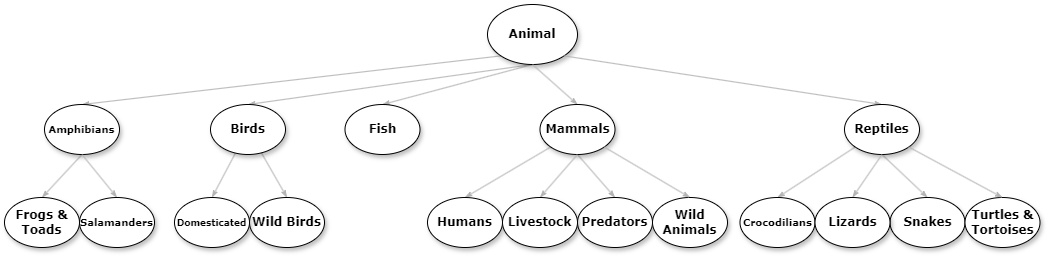

The diagram above was exported from draw.io. Its source (the exported page's mxGraphModel, read from the mxfile embedded in the PNG):
<mxGraphModel dx="1134" dy="1087" grid="1" gridSize="10" guides="1" tooltips="1" connect="1" arrows="1" fold="1" page="1" pageScale="1" pageWidth="1100" pageHeight="850" background="none" math="0" shadow="0">
  <root>
    <mxCell id="0" />
    <mxCell id="1" parent="0" />
    <mxCell id="1ea317790d2ca983-12" style="edgeStyle=none;rounded=0;html=1;labelBackgroundColor=none;startArrow=none;startFill=0;startSize=5;endArrow=classicThin;endFill=1;endSize=5;jettySize=auto;orthogonalLoop=1;strokeColor=#B3B3B3;strokeWidth=1;fontFamily=Verdana;fontSize=12;exitX=0.5;exitY=1;exitDx=0;exitDy=0;fontStyle=1;entryX=0.5;entryY=0;entryDx=0;entryDy=0;" parent="1" source="1ea317790d2ca983-1" target="1ea317790d2ca983-2" edge="1">
      <mxGeometry relative="1" as="geometry" />
    </mxCell>
    <mxCell id="1ea317790d2ca983-13" value="" style="edgeStyle=none;rounded=0;html=1;labelBackgroundColor=none;startArrow=none;startFill=0;startSize=5;endArrow=classicThin;endFill=1;endSize=5;jettySize=auto;orthogonalLoop=1;strokeColor=#B3B3B3;strokeWidth=1;fontFamily=Verdana;fontSize=12;exitX=0;exitY=1;exitDx=0;exitDy=0;fontStyle=1;entryX=0.5;entryY=0;entryDx=0;entryDy=0;" parent="1" source="1ea317790d2ca983-1" target="1ea317790d2ca983-9" edge="1">
      <mxGeometry relative="1" as="geometry" />
    </mxCell>
    <mxCell id="1ea317790d2ca983-14" value="" style="edgeStyle=none;rounded=0;html=1;labelBackgroundColor=none;startArrow=none;startFill=0;startSize=5;endArrow=classicThin;endFill=1;endSize=5;jettySize=auto;orthogonalLoop=1;strokeColor=#B3B3B3;strokeWidth=1;fontFamily=Verdana;fontSize=12;exitX=0.5;exitY=1;exitDx=0;exitDy=0;fontStyle=1;entryX=0.5;entryY=0;entryDx=0;entryDy=0;" parent="1" source="1ea317790d2ca983-1" target="1ea317790d2ca983-3" edge="1">
      <mxGeometry relative="1" as="geometry" />
    </mxCell>
    <mxCell id="1ea317790d2ca983-1" value="Animal" style="ellipse;whiteSpace=wrap;html=1;rounded=0;shadow=1;comic=0;labelBackgroundColor=none;strokeWidth=1;fontFamily=Verdana;fontSize=12;align=center;fontStyle=1;" parent="1" vertex="1">
      <mxGeometry x="763" y="130" width="90" height="60" as="geometry" />
    </mxCell>
    <mxCell id="1ea317790d2ca983-21" value="" style="edgeStyle=none;rounded=0;html=1;labelBackgroundColor=none;startArrow=none;startFill=0;startSize=5;endArrow=classicThin;endFill=1;endSize=5;jettySize=auto;orthogonalLoop=1;strokeColor=#B3B3B3;strokeWidth=1;fontFamily=Verdana;fontSize=12;fontStyle=1;entryX=0.5;entryY=0;entryDx=0;entryDy=0;" parent="1" source="1ea317790d2ca983-2" target="1ea317790d2ca983-7" edge="1">
      <mxGeometry relative="1" as="geometry" />
    </mxCell>
    <mxCell id="1ea317790d2ca983-22" value="" style="edgeStyle=none;rounded=0;html=1;labelBackgroundColor=none;startArrow=none;startFill=0;startSize=5;endArrow=classicThin;endFill=1;endSize=5;jettySize=auto;orthogonalLoop=1;strokeColor=#B3B3B3;strokeWidth=1;fontFamily=Verdana;fontSize=12;fontStyle=1;entryX=0.5;entryY=0;entryDx=0;entryDy=0;" parent="1" source="1ea317790d2ca983-2" target="1ea317790d2ca983-6" edge="1">
      <mxGeometry relative="1" as="geometry" />
    </mxCell>
    <mxCell id="1ea317790d2ca983-2" value="&lt;span&gt;Birds&lt;/span&gt;" style="ellipse;whiteSpace=wrap;html=1;rounded=0;shadow=1;comic=0;labelBackgroundColor=none;strokeWidth=1;fontFamily=Verdana;fontSize=12;align=center;fontStyle=1;" parent="1" vertex="1">
      <mxGeometry x="486" y="230" width="75" height="50" as="geometry" />
    </mxCell>
    <mxCell id="1ea317790d2ca983-3" value="&lt;span&gt;Fish&lt;/span&gt;" style="ellipse;whiteSpace=wrap;html=1;rounded=0;shadow=1;comic=0;labelBackgroundColor=none;strokeWidth=1;fontFamily=Verdana;fontSize=12;align=center;fontStyle=1;" parent="1" vertex="1">
      <mxGeometry x="620.5" y="230" width="75" height="50" as="geometry" />
    </mxCell>
    <mxCell id="1ea317790d2ca983-6" value="&lt;span&gt;Wild Birds&lt;/span&gt;" style="ellipse;whiteSpace=wrap;html=1;rounded=0;shadow=1;comic=0;labelBackgroundColor=none;strokeWidth=1;fontFamily=Verdana;fontSize=12;align=center;fontStyle=1;" parent="1" vertex="1">
      <mxGeometry x="525" y="323" width="75" height="50" as="geometry" />
    </mxCell>
    <mxCell id="1ea317790d2ca983-7" value="&lt;span&gt;&lt;font style=&quot;font-size: 9px;&quot;&gt;Domesticated&lt;/font&gt;&lt;/span&gt;" style="ellipse;whiteSpace=wrap;html=1;rounded=0;shadow=1;comic=0;labelBackgroundColor=none;strokeWidth=1;fontFamily=Verdana;fontSize=12;align=center;fontStyle=1;" parent="1" vertex="1">
      <mxGeometry x="450" y="323" width="75" height="50" as="geometry" />
    </mxCell>
    <mxCell id="1ea317790d2ca983-19" value="" style="edgeStyle=none;rounded=0;html=1;labelBackgroundColor=none;startArrow=none;startFill=0;startSize=5;endArrow=classicThin;endFill=1;endSize=5;jettySize=auto;orthogonalLoop=1;strokeColor=#B3B3B3;strokeWidth=1;fontFamily=Verdana;fontSize=12;exitX=0.5;exitY=1;exitDx=0;exitDy=0;fontStyle=1;entryX=0.5;entryY=0;entryDx=0;entryDy=0;" parent="1" source="1ea317790d2ca983-9" target="1ea317790d2ca983-10" edge="1">
      <mxGeometry relative="1" as="geometry" />
    </mxCell>
    <mxCell id="1ea317790d2ca983-9" value="&lt;font style=&quot;font-size: 10px;&quot;&gt;Amphibians&lt;/font&gt;" style="ellipse;whiteSpace=wrap;html=1;rounded=0;shadow=1;comic=0;labelBackgroundColor=none;strokeWidth=1;fontFamily=Verdana;fontSize=12;align=center;fontStyle=1;" parent="1" vertex="1">
      <mxGeometry x="320" y="230" width="75" height="50" as="geometry" />
    </mxCell>
    <mxCell id="1ea317790d2ca983-10" value="&lt;span&gt;Frogs&amp;nbsp;&lt;/span&gt;&lt;span style=&quot;background-color: initial;&quot;&gt;&amp;amp;&lt;/span&gt;&lt;div&gt;&lt;span&gt;Toads&lt;/span&gt;&lt;/div&gt;" style="ellipse;whiteSpace=wrap;html=1;rounded=0;shadow=1;comic=0;labelBackgroundColor=none;strokeWidth=1;fontFamily=Verdana;fontSize=12;align=center;fontStyle=1;" parent="1" vertex="1">
      <mxGeometry x="280" y="323" width="75" height="50" as="geometry" />
    </mxCell>
    <mxCell id="3awBFFgHuPWIsDH0awba-1" style="edgeStyle=none;rounded=0;html=1;labelBackgroundColor=none;startArrow=none;startFill=0;startSize=5;endArrow=classicThin;endFill=1;endSize=5;jettySize=auto;orthogonalLoop=1;strokeColor=#B3B3B3;strokeWidth=1;fontFamily=Verdana;fontSize=12;exitX=0.5;exitY=1;exitDx=0;exitDy=0;fontStyle=1;entryX=0.5;entryY=0;entryDx=0;entryDy=0;" edge="1" parent="1" target="3awBFFgHuPWIsDH0awba-4" source="1ea317790d2ca983-1">
      <mxGeometry relative="1" as="geometry">
        <mxPoint x="525.5" y="80" as="sourcePoint" />
      </mxGeometry>
    </mxCell>
    <mxCell id="3awBFFgHuPWIsDH0awba-2" value="" style="edgeStyle=none;rounded=0;html=1;labelBackgroundColor=none;startArrow=none;startFill=0;startSize=5;endArrow=classicThin;endFill=1;endSize=5;jettySize=auto;orthogonalLoop=1;strokeColor=#B3B3B3;strokeWidth=1;fontFamily=Verdana;fontSize=12;exitX=0;exitY=1;exitDx=0;exitDy=0;fontStyle=1;entryX=0.5;entryY=0;entryDx=0;entryDy=0;" edge="1" parent="1" source="3awBFFgHuPWIsDH0awba-4" target="3awBFFgHuPWIsDH0awba-6">
      <mxGeometry relative="1" as="geometry" />
    </mxCell>
    <mxCell id="3awBFFgHuPWIsDH0awba-3" value="" style="edgeStyle=none;rounded=0;html=1;labelBackgroundColor=none;startArrow=none;startFill=0;startSize=5;endArrow=classicThin;endFill=1;endSize=5;jettySize=auto;orthogonalLoop=1;strokeColor=#B3B3B3;strokeWidth=1;fontFamily=Verdana;fontSize=12;exitX=0.5;exitY=1;exitDx=0;exitDy=0;fontStyle=1;entryX=0.5;entryY=0;entryDx=0;entryDy=0;" edge="1" parent="1" source="3awBFFgHuPWIsDH0awba-4" target="3awBFFgHuPWIsDH0awba-5">
      <mxGeometry x="0.1498" y="19" relative="1" as="geometry">
        <mxPoint as="offset" />
      </mxGeometry>
    </mxCell>
    <mxCell id="3awBFFgHuPWIsDH0awba-4" value="&lt;span&gt;Mammals&lt;/span&gt;" style="ellipse;whiteSpace=wrap;html=1;rounded=0;shadow=1;comic=0;labelBackgroundColor=none;strokeWidth=1;fontFamily=Verdana;fontSize=12;align=center;fontStyle=1;" vertex="1" parent="1">
      <mxGeometry x="815.5" y="230" width="75" height="50" as="geometry" />
    </mxCell>
    <mxCell id="3awBFFgHuPWIsDH0awba-5" value="&lt;span&gt;Predators&lt;/span&gt;" style="ellipse;whiteSpace=wrap;html=1;rounded=0;shadow=1;comic=0;labelBackgroundColor=none;strokeWidth=1;fontFamily=Verdana;fontSize=12;align=center;fontStyle=1;" vertex="1" parent="1">
      <mxGeometry x="853" y="323" width="75" height="50" as="geometry" />
    </mxCell>
    <mxCell id="3awBFFgHuPWIsDH0awba-6" value="&lt;span&gt;Humans&lt;/span&gt;" style="ellipse;whiteSpace=wrap;html=1;rounded=0;shadow=1;comic=0;labelBackgroundColor=none;strokeWidth=1;fontFamily=Verdana;fontSize=12;align=center;fontStyle=1;" vertex="1" parent="1">
      <mxGeometry x="703" y="323" width="75" height="50" as="geometry" />
    </mxCell>
    <mxCell id="3awBFFgHuPWIsDH0awba-12" style="edgeStyle=none;rounded=0;html=1;labelBackgroundColor=none;startArrow=none;startFill=0;startSize=5;endArrow=classicThin;endFill=1;endSize=5;jettySize=auto;orthogonalLoop=1;strokeColor=#B3B3B3;strokeWidth=1;fontFamily=Verdana;fontSize=12;exitX=1;exitY=1;exitDx=0;exitDy=0;entryX=0.5;entryY=0;entryDx=0;entryDy=0;fontStyle=1;" edge="1" parent="1" source="1ea317790d2ca983-1" target="3awBFFgHuPWIsDH0awba-21">
      <mxGeometry relative="1" as="geometry">
        <mxPoint x="622.5" y="91" as="sourcePoint" />
        <mxPoint x="1106" y="190" as="targetPoint" />
      </mxGeometry>
    </mxCell>
    <mxCell id="3awBFFgHuPWIsDH0awba-13" value="&lt;span&gt;&lt;font style=&quot;font-size: 10px;&quot;&gt;Salamanders&lt;/font&gt;&lt;/span&gt;" style="ellipse;whiteSpace=wrap;html=1;rounded=0;shadow=1;comic=0;labelBackgroundColor=none;strokeWidth=1;fontFamily=Verdana;fontSize=12;align=center;fontStyle=1;" vertex="1" parent="1">
      <mxGeometry x="355" y="323" width="75" height="50" as="geometry" />
    </mxCell>
    <mxCell id="3awBFFgHuPWIsDH0awba-14" value="" style="edgeStyle=none;rounded=0;html=1;labelBackgroundColor=none;startArrow=none;startFill=0;startSize=5;endArrow=classicThin;endFill=1;endSize=5;jettySize=auto;orthogonalLoop=1;strokeColor=#B3B3B3;strokeWidth=1;fontFamily=Verdana;fontSize=12;entryX=0.5;entryY=0;entryDx=0;entryDy=0;exitX=0.5;exitY=1;exitDx=0;exitDy=0;fontStyle=1;" edge="1" parent="1" source="1ea317790d2ca983-9" target="3awBFFgHuPWIsDH0awba-13">
      <mxGeometry relative="1" as="geometry">
        <mxPoint x="206.5" y="247" as="sourcePoint" />
        <mxPoint x="168.5" y="329" as="targetPoint" />
      </mxGeometry>
    </mxCell>
    <mxCell id="3awBFFgHuPWIsDH0awba-15" value="&lt;span&gt;Livestock&lt;/span&gt;" style="ellipse;whiteSpace=wrap;html=1;rounded=0;shadow=1;comic=0;labelBackgroundColor=none;strokeWidth=1;fontFamily=Verdana;fontSize=12;align=center;fontStyle=1;" vertex="1" parent="1">
      <mxGeometry x="778" y="323" width="75" height="50" as="geometry" />
    </mxCell>
    <mxCell id="3awBFFgHuPWIsDH0awba-16" value="" style="edgeStyle=none;rounded=0;html=1;labelBackgroundColor=none;startArrow=none;startFill=0;startSize=5;endArrow=classicThin;endFill=1;endSize=5;jettySize=auto;orthogonalLoop=1;strokeColor=#B3B3B3;strokeWidth=1;fontFamily=Verdana;fontSize=12;exitX=0.5;exitY=1;exitDx=0;exitDy=0;entryX=0.5;entryY=0;entryDx=0;entryDy=0;fontStyle=1;" edge="1" parent="1" source="3awBFFgHuPWIsDH0awba-4" target="3awBFFgHuPWIsDH0awba-15">
      <mxGeometry relative="1" as="geometry">
        <mxPoint x="825.5" y="249" as="sourcePoint" />
        <mxPoint x="751.5" y="335" as="targetPoint" />
      </mxGeometry>
    </mxCell>
    <mxCell id="3awBFFgHuPWIsDH0awba-17" value="&lt;span&gt;Wild&lt;/span&gt;&lt;div&gt;&lt;span&gt;Animals&lt;/span&gt;&lt;/div&gt;" style="ellipse;whiteSpace=wrap;html=1;rounded=0;shadow=1;comic=0;labelBackgroundColor=none;strokeWidth=1;fontFamily=Verdana;fontSize=12;align=center;fontStyle=1;" vertex="1" parent="1">
      <mxGeometry x="928" y="323" width="75" height="50" as="geometry" />
    </mxCell>
    <mxCell id="3awBFFgHuPWIsDH0awba-18" value="" style="edgeStyle=none;rounded=0;html=1;labelBackgroundColor=none;startArrow=none;startFill=0;startSize=5;endArrow=classicThin;endFill=1;endSize=5;jettySize=auto;orthogonalLoop=1;strokeColor=#B3B3B3;strokeWidth=1;fontFamily=Verdana;fontSize=12;entryX=0.5;entryY=0;entryDx=0;entryDy=0;exitX=1;exitY=1;exitDx=0;exitDy=0;fontStyle=1;" edge="1" parent="1" source="3awBFFgHuPWIsDH0awba-4" target="3awBFFgHuPWIsDH0awba-17">
      <mxGeometry relative="1" as="geometry">
        <mxPoint x="854.5" y="251" as="sourcePoint" />
        <mxPoint x="888.5" y="333" as="targetPoint" />
      </mxGeometry>
    </mxCell>
    <mxCell id="3awBFFgHuPWIsDH0awba-19" value="" style="edgeStyle=none;rounded=0;html=1;labelBackgroundColor=none;startArrow=none;startFill=0;startSize=5;endArrow=classicThin;endFill=1;endSize=5;jettySize=auto;orthogonalLoop=1;strokeColor=#B3B3B3;strokeWidth=1;fontFamily=Verdana;fontSize=12;exitX=0;exitY=1;exitDx=0;exitDy=0;fontStyle=1;entryX=0.5;entryY=0;entryDx=0;entryDy=0;" edge="1" parent="1" source="3awBFFgHuPWIsDH0awba-21" target="3awBFFgHuPWIsDH0awba-23">
      <mxGeometry relative="1" as="geometry" />
    </mxCell>
    <mxCell id="3awBFFgHuPWIsDH0awba-20" value="" style="edgeStyle=none;rounded=0;html=1;labelBackgroundColor=none;startArrow=none;startFill=0;startSize=5;endArrow=classicThin;endFill=1;endSize=5;jettySize=auto;orthogonalLoop=1;strokeColor=#B3B3B3;strokeWidth=1;fontFamily=Verdana;fontSize=12;exitX=0.5;exitY=1;exitDx=0;exitDy=0;fontStyle=1;entryX=0.5;entryY=0;entryDx=0;entryDy=0;" edge="1" parent="1" source="3awBFFgHuPWIsDH0awba-21" target="3awBFFgHuPWIsDH0awba-22">
      <mxGeometry x="0.1498" y="19" relative="1" as="geometry">
        <mxPoint as="offset" />
      </mxGeometry>
    </mxCell>
    <mxCell id="3awBFFgHuPWIsDH0awba-21" value="&lt;span&gt;Reptiles&lt;/span&gt;" style="ellipse;whiteSpace=wrap;html=1;rounded=0;shadow=1;comic=0;labelBackgroundColor=none;strokeWidth=1;fontFamily=Verdana;fontSize=12;align=center;fontStyle=1;" vertex="1" parent="1">
      <mxGeometry x="1120" y="230" width="75" height="50" as="geometry" />
    </mxCell>
    <mxCell id="3awBFFgHuPWIsDH0awba-22" value="&lt;span&gt;Snakes&lt;/span&gt;" style="ellipse;whiteSpace=wrap;html=1;rounded=0;shadow=1;comic=0;labelBackgroundColor=none;strokeWidth=1;fontFamily=Verdana;fontSize=12;align=center;fontStyle=1;" vertex="1" parent="1">
      <mxGeometry x="1165.5" y="323" width="75" height="50" as="geometry" />
    </mxCell>
    <mxCell id="3awBFFgHuPWIsDH0awba-23" value="&lt;span&gt;&lt;font style=&quot;font-size: 10px;&quot;&gt;Crocodilians&lt;/font&gt;&lt;/span&gt;" style="ellipse;whiteSpace=wrap;html=1;rounded=0;shadow=1;comic=0;labelBackgroundColor=none;strokeWidth=1;fontFamily=Verdana;fontSize=12;align=center;fontStyle=1;" vertex="1" parent="1">
      <mxGeometry x="1015.5" y="323" width="75" height="50" as="geometry" />
    </mxCell>
    <mxCell id="3awBFFgHuPWIsDH0awba-24" value="&lt;span&gt;Lizards&lt;/span&gt;" style="ellipse;whiteSpace=wrap;html=1;rounded=0;shadow=1;comic=0;labelBackgroundColor=none;strokeWidth=1;fontFamily=Verdana;fontSize=12;align=center;fontStyle=1;" vertex="1" parent="1">
      <mxGeometry x="1090.5" y="323" width="75" height="50" as="geometry" />
    </mxCell>
    <mxCell id="3awBFFgHuPWIsDH0awba-25" value="" style="edgeStyle=none;rounded=0;html=1;labelBackgroundColor=none;startArrow=none;startFill=0;startSize=5;endArrow=classicThin;endFill=1;endSize=5;jettySize=auto;orthogonalLoop=1;strokeColor=#B3B3B3;strokeWidth=1;fontFamily=Verdana;fontSize=12;exitX=0.5;exitY=1;exitDx=0;exitDy=0;fontStyle=1;entryX=0.5;entryY=0;entryDx=0;entryDy=0;" edge="1" parent="1" source="3awBFFgHuPWIsDH0awba-21" target="3awBFFgHuPWIsDH0awba-24">
      <mxGeometry relative="1" as="geometry">
        <mxPoint x="1158" y="249" as="sourcePoint" />
        <mxPoint x="1128.5" y="320" as="targetPoint" />
      </mxGeometry>
    </mxCell>
    <mxCell id="3awBFFgHuPWIsDH0awba-26" value="Turtles &amp;amp;&lt;div&gt;Tortoises&lt;/div&gt;" style="ellipse;whiteSpace=wrap;html=1;rounded=0;shadow=1;comic=0;labelBackgroundColor=none;strokeWidth=1;fontFamily=Verdana;fontSize=12;align=center;fontStyle=1;" vertex="1" parent="1">
      <mxGeometry x="1240.5" y="323" width="75" height="50" as="geometry" />
    </mxCell>
    <mxCell id="3awBFFgHuPWIsDH0awba-27" value="" style="edgeStyle=none;rounded=0;html=1;labelBackgroundColor=none;startArrow=none;startFill=0;startSize=5;endArrow=classicThin;endFill=1;endSize=5;jettySize=auto;orthogonalLoop=1;strokeColor=#B3B3B3;strokeWidth=1;fontFamily=Verdana;fontSize=12;entryX=0.5;entryY=0;entryDx=0;entryDy=0;exitX=1;exitY=1;exitDx=0;exitDy=0;fontStyle=1;" edge="1" parent="1" source="3awBFFgHuPWIsDH0awba-21" target="3awBFFgHuPWIsDH0awba-26">
      <mxGeometry relative="1" as="geometry">
        <mxPoint x="1187" y="251" as="sourcePoint" />
        <mxPoint x="1221" y="333" as="targetPoint" />
      </mxGeometry>
    </mxCell>
  </root>
</mxGraphModel>